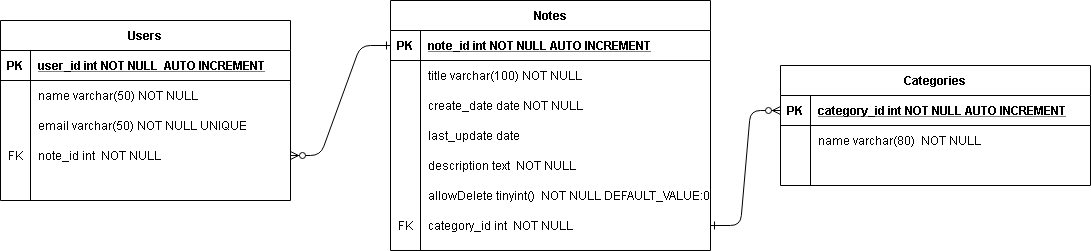

The diagram above was exported from draw.io. Its source (the exported page's mxGraphModel, read from the mxfile embedded in the PNG):
<mxGraphModel dx="1489" dy="448" grid="1" gridSize="10" guides="1" tooltips="1" connect="1" arrows="1" fold="1" page="1" pageScale="1" pageWidth="850" pageHeight="1100" math="0" shadow="0" extFonts="Permanent Marker^https://fonts.googleapis.com/css?family=Permanent+Marker">
  <root>
    <mxCell id="0" />
    <mxCell id="1" parent="0" />
    <mxCell id="C-vyLk0tnHw3VtMMgP7b-1" value="" style="edgeStyle=entityRelationEdgeStyle;endArrow=ERzeroToMany;startArrow=ERone;endFill=1;startFill=0;exitX=0;exitY=0.5;exitDx=0;exitDy=0;entryX=1;entryY=0.5;entryDx=0;entryDy=0;" parent="1" source="C-vyLk0tnHw3VtMMgP7b-3" target="C-cVdKXSw_J4vD_NR8o6-4" edge="1">
      <mxGeometry width="100" height="100" relative="1" as="geometry">
        <mxPoint x="340" y="720" as="sourcePoint" />
        <mxPoint x="250" y="190" as="targetPoint" />
      </mxGeometry>
    </mxCell>
    <mxCell id="C-vyLk0tnHw3VtMMgP7b-12" value="" style="edgeStyle=entityRelationEdgeStyle;endArrow=ERzeroToMany;startArrow=ERone;endFill=1;startFill=0;exitX=1;exitY=0.5;exitDx=0;exitDy=0;entryX=0;entryY=0.5;entryDx=0;entryDy=0;" parent="1" source="C-cVdKXSw_J4vD_NR8o6-24" target="C-vyLk0tnHw3VtMMgP7b-14" edge="1">
      <mxGeometry width="100" height="100" relative="1" as="geometry">
        <mxPoint x="400" y="180" as="sourcePoint" />
        <mxPoint x="460" y="205" as="targetPoint" />
      </mxGeometry>
    </mxCell>
    <mxCell id="C-vyLk0tnHw3VtMMgP7b-2" value="Notes" style="shape=table;startSize=30;container=1;collapsible=1;childLayout=tableLayout;fixedRows=1;rowLines=0;fontStyle=1;align=center;resizeLast=1;" parent="1" vertex="1">
      <mxGeometry x="260" y="20" width="320" height="250" as="geometry" />
    </mxCell>
    <mxCell id="C-vyLk0tnHw3VtMMgP7b-3" value="" style="shape=partialRectangle;collapsible=0;dropTarget=0;pointerEvents=0;fillColor=none;points=[[0,0.5],[1,0.5]];portConstraint=eastwest;top=0;left=0;right=0;bottom=1;" parent="C-vyLk0tnHw3VtMMgP7b-2" vertex="1">
      <mxGeometry y="30" width="320" height="30" as="geometry" />
    </mxCell>
    <mxCell id="C-vyLk0tnHw3VtMMgP7b-4" value="PK" style="shape=partialRectangle;overflow=hidden;connectable=0;fillColor=none;top=0;left=0;bottom=0;right=0;fontStyle=1;" parent="C-vyLk0tnHw3VtMMgP7b-3" vertex="1">
      <mxGeometry width="30" height="30" as="geometry">
        <mxRectangle width="30" height="30" as="alternateBounds" />
      </mxGeometry>
    </mxCell>
    <mxCell id="C-vyLk0tnHw3VtMMgP7b-5" value="note_id int NOT NULL AUTO INCREMENT" style="shape=partialRectangle;overflow=hidden;connectable=0;fillColor=none;top=0;left=0;bottom=0;right=0;align=left;spacingLeft=6;fontStyle=5;" parent="C-vyLk0tnHw3VtMMgP7b-3" vertex="1">
      <mxGeometry x="30" width="290" height="30" as="geometry">
        <mxRectangle width="290" height="30" as="alternateBounds" />
      </mxGeometry>
    </mxCell>
    <mxCell id="C-vyLk0tnHw3VtMMgP7b-6" value="" style="shape=partialRectangle;collapsible=0;dropTarget=0;pointerEvents=0;fillColor=none;points=[[0,0.5],[1,0.5]];portConstraint=eastwest;top=0;left=0;right=0;bottom=0;" parent="C-vyLk0tnHw3VtMMgP7b-2" vertex="1">
      <mxGeometry y="60" width="320" height="30" as="geometry" />
    </mxCell>
    <mxCell id="C-vyLk0tnHw3VtMMgP7b-7" value="" style="shape=partialRectangle;overflow=hidden;connectable=0;fillColor=none;top=0;left=0;bottom=0;right=0;" parent="C-vyLk0tnHw3VtMMgP7b-6" vertex="1">
      <mxGeometry width="30" height="30" as="geometry">
        <mxRectangle width="30" height="30" as="alternateBounds" />
      </mxGeometry>
    </mxCell>
    <mxCell id="C-vyLk0tnHw3VtMMgP7b-8" value="title varchar(100) NOT NULL" style="shape=partialRectangle;overflow=hidden;connectable=0;fillColor=none;top=0;left=0;bottom=0;right=0;align=left;spacingLeft=6;" parent="C-vyLk0tnHw3VtMMgP7b-6" vertex="1">
      <mxGeometry x="30" width="290" height="30" as="geometry">
        <mxRectangle width="290" height="30" as="alternateBounds" />
      </mxGeometry>
    </mxCell>
    <mxCell id="C-vyLk0tnHw3VtMMgP7b-9" value="" style="shape=partialRectangle;collapsible=0;dropTarget=0;pointerEvents=0;fillColor=none;points=[[0,0.5],[1,0.5]];portConstraint=eastwest;top=0;left=0;right=0;bottom=0;" parent="C-vyLk0tnHw3VtMMgP7b-2" vertex="1">
      <mxGeometry y="90" width="320" height="30" as="geometry" />
    </mxCell>
    <mxCell id="C-vyLk0tnHw3VtMMgP7b-10" value="" style="shape=partialRectangle;overflow=hidden;connectable=0;fillColor=none;top=0;left=0;bottom=0;right=0;" parent="C-vyLk0tnHw3VtMMgP7b-9" vertex="1">
      <mxGeometry width="30" height="30" as="geometry">
        <mxRectangle width="30" height="30" as="alternateBounds" />
      </mxGeometry>
    </mxCell>
    <mxCell id="C-vyLk0tnHw3VtMMgP7b-11" value="create_date date NOT NULL" style="shape=partialRectangle;overflow=hidden;connectable=0;fillColor=none;top=0;left=0;bottom=0;right=0;align=left;spacingLeft=6;" parent="C-vyLk0tnHw3VtMMgP7b-9" vertex="1">
      <mxGeometry x="30" width="290" height="30" as="geometry">
        <mxRectangle width="290" height="30" as="alternateBounds" />
      </mxGeometry>
    </mxCell>
    <mxCell id="C-cVdKXSw_J4vD_NR8o6-17" value="" style="shape=partialRectangle;collapsible=0;dropTarget=0;pointerEvents=0;fillColor=none;points=[[0,0.5],[1,0.5]];portConstraint=eastwest;top=0;left=0;right=0;bottom=0;" parent="C-vyLk0tnHw3VtMMgP7b-2" vertex="1">
      <mxGeometry y="120" width="320" height="30" as="geometry" />
    </mxCell>
    <mxCell id="C-cVdKXSw_J4vD_NR8o6-18" value="" style="shape=partialRectangle;overflow=hidden;connectable=0;fillColor=none;top=0;left=0;bottom=0;right=0;" parent="C-cVdKXSw_J4vD_NR8o6-17" vertex="1">
      <mxGeometry width="30" height="30" as="geometry">
        <mxRectangle width="30" height="30" as="alternateBounds" />
      </mxGeometry>
    </mxCell>
    <mxCell id="C-cVdKXSw_J4vD_NR8o6-19" value="last_update date" style="shape=partialRectangle;overflow=hidden;connectable=0;fillColor=none;top=0;left=0;bottom=0;right=0;align=left;spacingLeft=6;" parent="C-cVdKXSw_J4vD_NR8o6-17" vertex="1">
      <mxGeometry x="30" width="290" height="30" as="geometry">
        <mxRectangle width="290" height="30" as="alternateBounds" />
      </mxGeometry>
    </mxCell>
    <mxCell id="C-cVdKXSw_J4vD_NR8o6-20" value="" style="shape=partialRectangle;collapsible=0;dropTarget=0;pointerEvents=0;fillColor=none;points=[[0,0.5],[1,0.5]];portConstraint=eastwest;top=0;left=0;right=0;bottom=0;" parent="C-vyLk0tnHw3VtMMgP7b-2" vertex="1">
      <mxGeometry y="150" width="320" height="30" as="geometry" />
    </mxCell>
    <mxCell id="C-cVdKXSw_J4vD_NR8o6-21" value="" style="shape=partialRectangle;overflow=hidden;connectable=0;fillColor=none;top=0;left=0;bottom=0;right=0;" parent="C-cVdKXSw_J4vD_NR8o6-20" vertex="1">
      <mxGeometry width="30" height="30" as="geometry">
        <mxRectangle width="30" height="30" as="alternateBounds" />
      </mxGeometry>
    </mxCell>
    <mxCell id="C-cVdKXSw_J4vD_NR8o6-22" value="description text  NOT NULL" style="shape=partialRectangle;overflow=hidden;connectable=0;fillColor=none;top=0;left=0;bottom=0;right=0;align=left;spacingLeft=6;" parent="C-cVdKXSw_J4vD_NR8o6-20" vertex="1">
      <mxGeometry x="30" width="290" height="30" as="geometry">
        <mxRectangle width="290" height="30" as="alternateBounds" />
      </mxGeometry>
    </mxCell>
    <mxCell id="qpH624fTZ4bRabnbYC_q-1" value="" style="shape=partialRectangle;collapsible=0;dropTarget=0;pointerEvents=0;fillColor=none;points=[[0,0.5],[1,0.5]];portConstraint=eastwest;top=0;left=0;right=0;bottom=0;" parent="C-vyLk0tnHw3VtMMgP7b-2" vertex="1">
      <mxGeometry y="180" width="320" height="30" as="geometry" />
    </mxCell>
    <mxCell id="qpH624fTZ4bRabnbYC_q-2" value="" style="shape=partialRectangle;overflow=hidden;connectable=0;fillColor=none;top=0;left=0;bottom=0;right=0;" parent="qpH624fTZ4bRabnbYC_q-1" vertex="1">
      <mxGeometry width="30" height="30" as="geometry">
        <mxRectangle width="30" height="30" as="alternateBounds" />
      </mxGeometry>
    </mxCell>
    <mxCell id="qpH624fTZ4bRabnbYC_q-3" value="allowDelete tinyint()  NOT NULL DEFAULT_VALUE:0" style="shape=partialRectangle;overflow=hidden;connectable=0;fillColor=none;top=0;left=0;bottom=0;right=0;align=left;spacingLeft=6;" parent="qpH624fTZ4bRabnbYC_q-1" vertex="1">
      <mxGeometry x="30" width="290" height="30" as="geometry">
        <mxRectangle width="290" height="30" as="alternateBounds" />
      </mxGeometry>
    </mxCell>
    <mxCell id="C-cVdKXSw_J4vD_NR8o6-24" value="" style="shape=partialRectangle;collapsible=0;dropTarget=0;pointerEvents=0;fillColor=none;points=[[0,0.5],[1,0.5]];portConstraint=eastwest;top=0;left=0;right=0;bottom=0;" parent="C-vyLk0tnHw3VtMMgP7b-2" vertex="1">
      <mxGeometry y="210" width="320" height="30" as="geometry" />
    </mxCell>
    <mxCell id="C-cVdKXSw_J4vD_NR8o6-25" value="FK" style="shape=partialRectangle;overflow=hidden;connectable=0;fillColor=none;top=0;left=0;bottom=0;right=0;" parent="C-cVdKXSw_J4vD_NR8o6-24" vertex="1">
      <mxGeometry width="30" height="30" as="geometry">
        <mxRectangle width="30" height="30" as="alternateBounds" />
      </mxGeometry>
    </mxCell>
    <mxCell id="C-cVdKXSw_J4vD_NR8o6-26" value="category_id int  NOT NULL" style="shape=partialRectangle;overflow=hidden;connectable=0;fillColor=none;top=0;left=0;bottom=0;right=0;align=left;spacingLeft=6;" parent="C-cVdKXSw_J4vD_NR8o6-24" vertex="1">
      <mxGeometry x="30" width="290" height="30" as="geometry">
        <mxRectangle width="290" height="30" as="alternateBounds" />
      </mxGeometry>
    </mxCell>
    <mxCell id="C-vyLk0tnHw3VtMMgP7b-13" value="Categories" style="shape=table;startSize=30;container=1;collapsible=1;childLayout=tableLayout;fixedRows=1;rowLines=0;fontStyle=1;align=center;resizeLast=1;" parent="1" vertex="1">
      <mxGeometry x="650" y="85" width="310" height="120" as="geometry" />
    </mxCell>
    <mxCell id="C-vyLk0tnHw3VtMMgP7b-14" value="" style="shape=partialRectangle;collapsible=0;dropTarget=0;pointerEvents=0;fillColor=none;points=[[0,0.5],[1,0.5]];portConstraint=eastwest;top=0;left=0;right=0;bottom=1;" parent="C-vyLk0tnHw3VtMMgP7b-13" vertex="1">
      <mxGeometry y="30" width="310" height="30" as="geometry" />
    </mxCell>
    <mxCell id="C-vyLk0tnHw3VtMMgP7b-15" value="PK" style="shape=partialRectangle;overflow=hidden;connectable=0;fillColor=none;top=0;left=0;bottom=0;right=0;fontStyle=1;" parent="C-vyLk0tnHw3VtMMgP7b-14" vertex="1">
      <mxGeometry width="30" height="30" as="geometry">
        <mxRectangle width="30" height="30" as="alternateBounds" />
      </mxGeometry>
    </mxCell>
    <mxCell id="C-vyLk0tnHw3VtMMgP7b-16" value="category_id int NOT NULL AUTO INCREMENT" style="shape=partialRectangle;overflow=hidden;connectable=0;fillColor=none;top=0;left=0;bottom=0;right=0;align=left;spacingLeft=6;fontStyle=5;" parent="C-vyLk0tnHw3VtMMgP7b-14" vertex="1">
      <mxGeometry x="30" width="280" height="30" as="geometry">
        <mxRectangle width="280" height="30" as="alternateBounds" />
      </mxGeometry>
    </mxCell>
    <mxCell id="C-vyLk0tnHw3VtMMgP7b-17" value="" style="shape=partialRectangle;collapsible=0;dropTarget=0;pointerEvents=0;fillColor=none;points=[[0,0.5],[1,0.5]];portConstraint=eastwest;top=0;left=0;right=0;bottom=0;" parent="C-vyLk0tnHw3VtMMgP7b-13" vertex="1">
      <mxGeometry y="60" width="310" height="30" as="geometry" />
    </mxCell>
    <mxCell id="C-vyLk0tnHw3VtMMgP7b-18" value="" style="shape=partialRectangle;overflow=hidden;connectable=0;fillColor=none;top=0;left=0;bottom=0;right=0;" parent="C-vyLk0tnHw3VtMMgP7b-17" vertex="1">
      <mxGeometry width="30" height="30" as="geometry">
        <mxRectangle width="30" height="30" as="alternateBounds" />
      </mxGeometry>
    </mxCell>
    <mxCell id="C-vyLk0tnHw3VtMMgP7b-19" value="name varchar(80)  NOT NULL" style="shape=partialRectangle;overflow=hidden;connectable=0;fillColor=none;top=0;left=0;bottom=0;right=0;align=left;spacingLeft=6;" parent="C-vyLk0tnHw3VtMMgP7b-17" vertex="1">
      <mxGeometry x="30" width="280" height="30" as="geometry">
        <mxRectangle width="280" height="30" as="alternateBounds" />
      </mxGeometry>
    </mxCell>
    <mxCell id="C-vyLk0tnHw3VtMMgP7b-20" value="" style="shape=partialRectangle;collapsible=0;dropTarget=0;pointerEvents=0;fillColor=none;points=[[0,0.5],[1,0.5]];portConstraint=eastwest;top=0;left=0;right=0;bottom=0;" parent="C-vyLk0tnHw3VtMMgP7b-13" vertex="1">
      <mxGeometry y="90" width="310" height="30" as="geometry" />
    </mxCell>
    <mxCell id="C-vyLk0tnHw3VtMMgP7b-21" value="" style="shape=partialRectangle;overflow=hidden;connectable=0;fillColor=none;top=0;left=0;bottom=0;right=0;" parent="C-vyLk0tnHw3VtMMgP7b-20" vertex="1">
      <mxGeometry width="30" height="30" as="geometry">
        <mxRectangle width="30" height="30" as="alternateBounds" />
      </mxGeometry>
    </mxCell>
    <mxCell id="C-vyLk0tnHw3VtMMgP7b-22" value="" style="shape=partialRectangle;overflow=hidden;connectable=0;fillColor=none;top=0;left=0;bottom=0;right=0;align=left;spacingLeft=6;" parent="C-vyLk0tnHw3VtMMgP7b-20" vertex="1">
      <mxGeometry x="30" width="280" height="30" as="geometry">
        <mxRectangle width="280" height="30" as="alternateBounds" />
      </mxGeometry>
    </mxCell>
    <mxCell id="C-vyLk0tnHw3VtMMgP7b-23" value="Users" style="shape=table;startSize=30;container=1;collapsible=1;childLayout=tableLayout;fixedRows=1;rowLines=0;fontStyle=1;align=center;resizeLast=1;" parent="1" vertex="1">
      <mxGeometry x="-130" y="40" width="290" height="180" as="geometry" />
    </mxCell>
    <mxCell id="C-vyLk0tnHw3VtMMgP7b-24" value="" style="shape=partialRectangle;collapsible=0;dropTarget=0;pointerEvents=0;fillColor=none;points=[[0,0.5],[1,0.5]];portConstraint=eastwest;top=0;left=0;right=0;bottom=1;" parent="C-vyLk0tnHw3VtMMgP7b-23" vertex="1">
      <mxGeometry y="30" width="290" height="30" as="geometry" />
    </mxCell>
    <mxCell id="C-vyLk0tnHw3VtMMgP7b-25" value="PK" style="shape=partialRectangle;overflow=hidden;connectable=0;fillColor=none;top=0;left=0;bottom=0;right=0;fontStyle=1;" parent="C-vyLk0tnHw3VtMMgP7b-24" vertex="1">
      <mxGeometry width="30" height="30" as="geometry">
        <mxRectangle width="30" height="30" as="alternateBounds" />
      </mxGeometry>
    </mxCell>
    <mxCell id="C-vyLk0tnHw3VtMMgP7b-26" value="user_id int NOT NULL  AUTO INCREMENT" style="shape=partialRectangle;overflow=hidden;connectable=0;fillColor=none;top=0;left=0;bottom=0;right=0;align=left;spacingLeft=6;fontStyle=5;" parent="C-vyLk0tnHw3VtMMgP7b-24" vertex="1">
      <mxGeometry x="30" width="260" height="30" as="geometry">
        <mxRectangle width="260" height="30" as="alternateBounds" />
      </mxGeometry>
    </mxCell>
    <mxCell id="C-vyLk0tnHw3VtMMgP7b-27" value="" style="shape=partialRectangle;collapsible=0;dropTarget=0;pointerEvents=0;fillColor=none;points=[[0,0.5],[1,0.5]];portConstraint=eastwest;top=0;left=0;right=0;bottom=0;" parent="C-vyLk0tnHw3VtMMgP7b-23" vertex="1">
      <mxGeometry y="60" width="290" height="30" as="geometry" />
    </mxCell>
    <mxCell id="C-vyLk0tnHw3VtMMgP7b-28" value="" style="shape=partialRectangle;overflow=hidden;connectable=0;fillColor=none;top=0;left=0;bottom=0;right=0;" parent="C-vyLk0tnHw3VtMMgP7b-27" vertex="1">
      <mxGeometry width="30" height="30" as="geometry">
        <mxRectangle width="30" height="30" as="alternateBounds" />
      </mxGeometry>
    </mxCell>
    <mxCell id="C-vyLk0tnHw3VtMMgP7b-29" value="name varchar(50) NOT NULL" style="shape=partialRectangle;overflow=hidden;connectable=0;fillColor=none;top=0;left=0;bottom=0;right=0;align=left;spacingLeft=6;" parent="C-vyLk0tnHw3VtMMgP7b-27" vertex="1">
      <mxGeometry x="30" width="260" height="30" as="geometry">
        <mxRectangle width="260" height="30" as="alternateBounds" />
      </mxGeometry>
    </mxCell>
    <mxCell id="C-cVdKXSw_J4vD_NR8o6-1" value="" style="shape=partialRectangle;collapsible=0;dropTarget=0;pointerEvents=0;fillColor=none;points=[[0,0.5],[1,0.5]];portConstraint=eastwest;top=0;left=0;right=0;bottom=0;" parent="C-vyLk0tnHw3VtMMgP7b-23" vertex="1">
      <mxGeometry y="90" width="290" height="30" as="geometry" />
    </mxCell>
    <mxCell id="C-cVdKXSw_J4vD_NR8o6-2" value="" style="shape=partialRectangle;overflow=hidden;connectable=0;fillColor=none;top=0;left=0;bottom=0;right=0;" parent="C-cVdKXSw_J4vD_NR8o6-1" vertex="1">
      <mxGeometry width="30" height="30" as="geometry">
        <mxRectangle width="30" height="30" as="alternateBounds" />
      </mxGeometry>
    </mxCell>
    <mxCell id="C-cVdKXSw_J4vD_NR8o6-3" value="email varchar(50) NOT NULL UNIQUE" style="shape=partialRectangle;overflow=hidden;connectable=0;fillColor=none;top=0;left=0;bottom=0;right=0;align=left;spacingLeft=6;" parent="C-cVdKXSw_J4vD_NR8o6-1" vertex="1">
      <mxGeometry x="30" width="260" height="30" as="geometry">
        <mxRectangle width="260" height="30" as="alternateBounds" />
      </mxGeometry>
    </mxCell>
    <mxCell id="C-cVdKXSw_J4vD_NR8o6-4" value="" style="shape=partialRectangle;collapsible=0;dropTarget=0;pointerEvents=0;fillColor=none;points=[[0,0.5],[1,0.5]];portConstraint=eastwest;top=0;left=0;right=0;bottom=0;" parent="C-vyLk0tnHw3VtMMgP7b-23" vertex="1">
      <mxGeometry y="120" width="290" height="30" as="geometry" />
    </mxCell>
    <mxCell id="C-cVdKXSw_J4vD_NR8o6-5" value="FK" style="shape=partialRectangle;overflow=hidden;connectable=0;fillColor=none;top=0;left=0;bottom=0;right=0;" parent="C-cVdKXSw_J4vD_NR8o6-4" vertex="1">
      <mxGeometry width="30" height="30" as="geometry">
        <mxRectangle width="30" height="30" as="alternateBounds" />
      </mxGeometry>
    </mxCell>
    <mxCell id="C-cVdKXSw_J4vD_NR8o6-6" value="note_id int  NOT NULL" style="shape=partialRectangle;overflow=hidden;connectable=0;fillColor=none;top=0;left=0;bottom=0;right=0;align=left;spacingLeft=6;" parent="C-cVdKXSw_J4vD_NR8o6-4" vertex="1">
      <mxGeometry x="30" width="260" height="30" as="geometry">
        <mxRectangle width="260" height="30" as="alternateBounds" />
      </mxGeometry>
    </mxCell>
  </root>
</mxGraphModel>